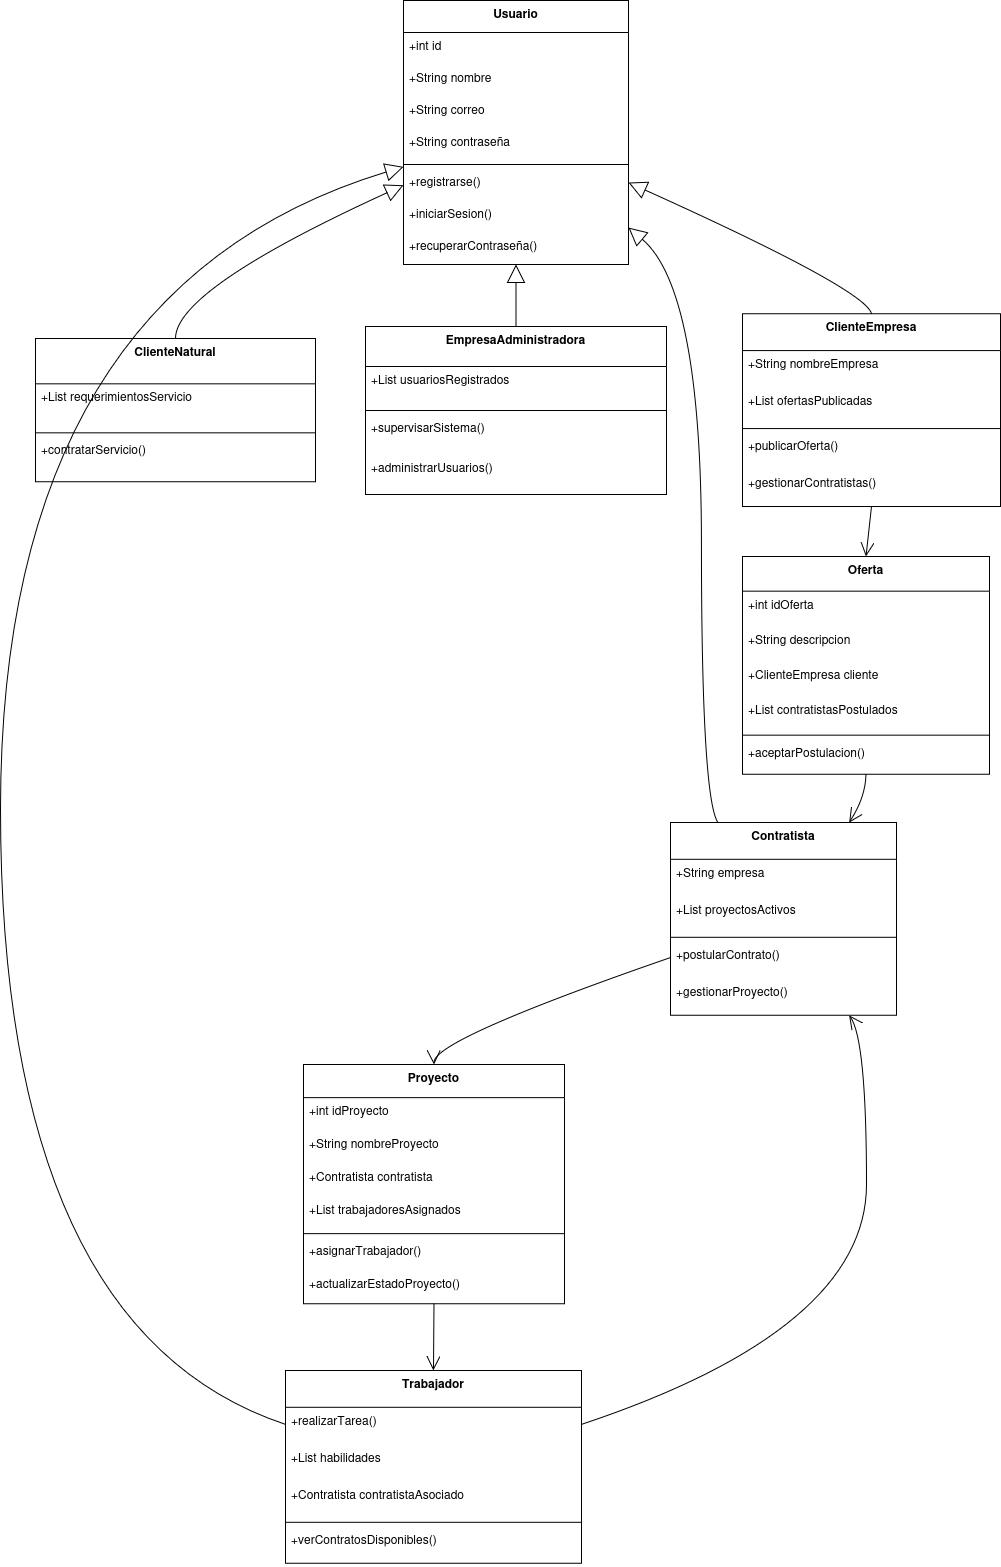

The diagram above was exported from draw.io. Its source (the exported page's mxGraphModel, read from the mxfile embedded in the PNG):
<mxGraphModel dx="1947" dy="440" grid="1" gridSize="10" guides="1" tooltips="1" connect="1" arrows="1" fold="1" page="1" pageScale="1" pageWidth="827" pageHeight="1169" math="0" shadow="0">
  <root>
    <mxCell id="0" />
    <mxCell id="1" parent="0" />
    <mxCell id="pZPKAWJOipEVXOoFmSp6-1" value="Usuario" style="swimlane;fontStyle=1;align=center;verticalAlign=top;childLayout=stackLayout;horizontal=1;startSize=32;horizontalStack=0;resizeParent=1;resizeParentMax=0;resizeLast=0;collapsible=0;marginBottom=0;" parent="1" vertex="1">
      <mxGeometry x="383" y="20" width="225" height="264" as="geometry" />
    </mxCell>
    <mxCell id="pZPKAWJOipEVXOoFmSp6-2" value="+int id" style="text;strokeColor=none;fillColor=none;align=left;verticalAlign=top;spacingLeft=4;spacingRight=4;overflow=hidden;rotatable=0;points=[[0,0.5],[1,0.5]];portConstraint=eastwest;" parent="pZPKAWJOipEVXOoFmSp6-1" vertex="1">
      <mxGeometry y="32" width="225" height="32" as="geometry" />
    </mxCell>
    <mxCell id="pZPKAWJOipEVXOoFmSp6-3" value="+String nombre" style="text;strokeColor=none;fillColor=none;align=left;verticalAlign=top;spacingLeft=4;spacingRight=4;overflow=hidden;rotatable=0;points=[[0,0.5],[1,0.5]];portConstraint=eastwest;" parent="pZPKAWJOipEVXOoFmSp6-1" vertex="1">
      <mxGeometry y="64" width="225" height="32" as="geometry" />
    </mxCell>
    <mxCell id="pZPKAWJOipEVXOoFmSp6-4" value="+String correo" style="text;strokeColor=none;fillColor=none;align=left;verticalAlign=top;spacingLeft=4;spacingRight=4;overflow=hidden;rotatable=0;points=[[0,0.5],[1,0.5]];portConstraint=eastwest;" parent="pZPKAWJOipEVXOoFmSp6-1" vertex="1">
      <mxGeometry y="96" width="225" height="32" as="geometry" />
    </mxCell>
    <mxCell id="pZPKAWJOipEVXOoFmSp6-5" value="+String contraseña" style="text;strokeColor=none;fillColor=none;align=left;verticalAlign=top;spacingLeft=4;spacingRight=4;overflow=hidden;rotatable=0;points=[[0,0.5],[1,0.5]];portConstraint=eastwest;" parent="pZPKAWJOipEVXOoFmSp6-1" vertex="1">
      <mxGeometry y="128" width="225" height="32" as="geometry" />
    </mxCell>
    <mxCell id="pZPKAWJOipEVXOoFmSp6-6" style="line;strokeWidth=1;fillColor=none;align=left;verticalAlign=middle;spacingTop=-1;spacingLeft=3;spacingRight=3;rotatable=0;labelPosition=right;points=[];portConstraint=eastwest;strokeColor=inherit;" parent="pZPKAWJOipEVXOoFmSp6-1" vertex="1">
      <mxGeometry y="160" width="225" height="8" as="geometry" />
    </mxCell>
    <mxCell id="pZPKAWJOipEVXOoFmSp6-7" value="+registrarse()" style="text;strokeColor=none;fillColor=none;align=left;verticalAlign=top;spacingLeft=4;spacingRight=4;overflow=hidden;rotatable=0;points=[[0,0.5],[1,0.5]];portConstraint=eastwest;" parent="pZPKAWJOipEVXOoFmSp6-1" vertex="1">
      <mxGeometry y="168" width="225" height="32" as="geometry" />
    </mxCell>
    <mxCell id="pZPKAWJOipEVXOoFmSp6-8" value="+iniciarSesion()" style="text;strokeColor=none;fillColor=none;align=left;verticalAlign=top;spacingLeft=4;spacingRight=4;overflow=hidden;rotatable=0;points=[[0,0.5],[1,0.5]];portConstraint=eastwest;" parent="pZPKAWJOipEVXOoFmSp6-1" vertex="1">
      <mxGeometry y="200" width="225" height="32" as="geometry" />
    </mxCell>
    <mxCell id="pZPKAWJOipEVXOoFmSp6-9" value="+recuperarContraseña()" style="text;strokeColor=none;fillColor=none;align=left;verticalAlign=top;spacingLeft=4;spacingRight=4;overflow=hidden;rotatable=0;points=[[0,0.5],[1,0.5]];portConstraint=eastwest;" parent="pZPKAWJOipEVXOoFmSp6-1" vertex="1">
      <mxGeometry y="232" width="225" height="32" as="geometry" />
    </mxCell>
    <mxCell id="pZPKAWJOipEVXOoFmSp6-10" value="Contratista" style="swimlane;fontStyle=1;align=center;verticalAlign=top;childLayout=stackLayout;horizontal=1;startSize=36.8;horizontalStack=0;resizeParent=1;resizeParentMax=0;resizeLast=0;collapsible=0;marginBottom=0;" parent="1" vertex="1">
      <mxGeometry x="650" y="842" width="226" height="192.8" as="geometry" />
    </mxCell>
    <mxCell id="pZPKAWJOipEVXOoFmSp6-11" value="+String empresa" style="text;strokeColor=none;fillColor=none;align=left;verticalAlign=top;spacingLeft=4;spacingRight=4;overflow=hidden;rotatable=0;points=[[0,0.5],[1,0.5]];portConstraint=eastwest;" parent="pZPKAWJOipEVXOoFmSp6-10" vertex="1">
      <mxGeometry y="36.8" width="226" height="37" as="geometry" />
    </mxCell>
    <mxCell id="pZPKAWJOipEVXOoFmSp6-12" value="+List proyectosActivos" style="text;strokeColor=none;fillColor=none;align=left;verticalAlign=top;spacingLeft=4;spacingRight=4;overflow=hidden;rotatable=0;points=[[0,0.5],[1,0.5]];portConstraint=eastwest;" parent="pZPKAWJOipEVXOoFmSp6-10" vertex="1">
      <mxGeometry y="73.8" width="226" height="37" as="geometry" />
    </mxCell>
    <mxCell id="pZPKAWJOipEVXOoFmSp6-13" style="line;strokeWidth=1;fillColor=none;align=left;verticalAlign=middle;spacingTop=-1;spacingLeft=3;spacingRight=3;rotatable=0;labelPosition=right;points=[];portConstraint=eastwest;strokeColor=inherit;" parent="pZPKAWJOipEVXOoFmSp6-10" vertex="1">
      <mxGeometry y="110.8" width="226" height="8" as="geometry" />
    </mxCell>
    <mxCell id="pZPKAWJOipEVXOoFmSp6-14" value="+postularContrato()" style="text;strokeColor=none;fillColor=none;align=left;verticalAlign=top;spacingLeft=4;spacingRight=4;overflow=hidden;rotatable=0;points=[[0,0.5],[1,0.5]];portConstraint=eastwest;" parent="pZPKAWJOipEVXOoFmSp6-10" vertex="1">
      <mxGeometry y="118.8" width="226" height="37" as="geometry" />
    </mxCell>
    <mxCell id="pZPKAWJOipEVXOoFmSp6-15" value="+gestionarProyecto()" style="text;strokeColor=none;fillColor=none;align=left;verticalAlign=top;spacingLeft=4;spacingRight=4;overflow=hidden;rotatable=0;points=[[0,0.5],[1,0.5]];portConstraint=eastwest;" parent="pZPKAWJOipEVXOoFmSp6-10" vertex="1">
      <mxGeometry y="155.8" width="226" height="37" as="geometry" />
    </mxCell>
    <mxCell id="pZPKAWJOipEVXOoFmSp6-16" value="Trabajador" style="swimlane;fontStyle=1;align=center;verticalAlign=top;childLayout=stackLayout;horizontal=1;startSize=36.8;horizontalStack=0;resizeParent=1;resizeParentMax=0;resizeLast=0;collapsible=0;marginBottom=0;" parent="1" vertex="1">
      <mxGeometry x="265" y="1390" width="296" height="192.8" as="geometry" />
    </mxCell>
    <mxCell id="pZPKAWJOipEVXOoFmSp6-20" value="+realizarTarea()" style="text;strokeColor=none;fillColor=none;align=left;verticalAlign=top;spacingLeft=4;spacingRight=4;overflow=hidden;rotatable=0;points=[[0,0.5],[1,0.5]];portConstraint=eastwest;" parent="pZPKAWJOipEVXOoFmSp6-16" vertex="1">
      <mxGeometry y="36.8" width="296" height="37" as="geometry" />
    </mxCell>
    <mxCell id="pZPKAWJOipEVXOoFmSp6-17" value="+List habilidades" style="text;strokeColor=none;fillColor=none;align=left;verticalAlign=top;spacingLeft=4;spacingRight=4;overflow=hidden;rotatable=0;points=[[0,0.5],[1,0.5]];portConstraint=eastwest;" parent="pZPKAWJOipEVXOoFmSp6-16" vertex="1">
      <mxGeometry y="73.8" width="296" height="37" as="geometry" />
    </mxCell>
    <mxCell id="pZPKAWJOipEVXOoFmSp6-18" value="+Contratista contratistaAsociado" style="text;strokeColor=none;fillColor=none;align=left;verticalAlign=top;spacingLeft=4;spacingRight=4;overflow=hidden;rotatable=0;points=[[0,0.5],[1,0.5]];portConstraint=eastwest;" parent="pZPKAWJOipEVXOoFmSp6-16" vertex="1">
      <mxGeometry y="110.8" width="296" height="37" as="geometry" />
    </mxCell>
    <mxCell id="pZPKAWJOipEVXOoFmSp6-19" style="line;strokeWidth=1;fillColor=none;align=left;verticalAlign=middle;spacingTop=-1;spacingLeft=3;spacingRight=3;rotatable=0;labelPosition=right;points=[];portConstraint=eastwest;strokeColor=inherit;" parent="pZPKAWJOipEVXOoFmSp6-16" vertex="1">
      <mxGeometry y="147.8" width="296" height="8" as="geometry" />
    </mxCell>
    <mxCell id="pZPKAWJOipEVXOoFmSp6-21" value="+verContratosDisponibles()" style="text;strokeColor=none;fillColor=none;align=left;verticalAlign=top;spacingLeft=4;spacingRight=4;overflow=hidden;rotatable=0;points=[[0,0.5],[1,0.5]];portConstraint=eastwest;" parent="pZPKAWJOipEVXOoFmSp6-16" vertex="1">
      <mxGeometry y="155.8" width="296" height="37" as="geometry" />
    </mxCell>
    <mxCell id="pZPKAWJOipEVXOoFmSp6-22" value="ClienteEmpresa" style="swimlane;fontStyle=1;align=center;verticalAlign=top;childLayout=stackLayout;horizontal=1;startSize=36.8;horizontalStack=0;resizeParent=1;resizeParentMax=0;resizeLast=0;collapsible=0;marginBottom=0;" parent="1" vertex="1">
      <mxGeometry x="722" y="333.27" width="258" height="192.8" as="geometry" />
    </mxCell>
    <mxCell id="pZPKAWJOipEVXOoFmSp6-23" value="+String nombreEmpresa" style="text;strokeColor=none;fillColor=none;align=left;verticalAlign=top;spacingLeft=4;spacingRight=4;overflow=hidden;rotatable=0;points=[[0,0.5],[1,0.5]];portConstraint=eastwest;" parent="pZPKAWJOipEVXOoFmSp6-22" vertex="1">
      <mxGeometry y="36.8" width="258" height="37" as="geometry" />
    </mxCell>
    <mxCell id="pZPKAWJOipEVXOoFmSp6-24" value="+List ofertasPublicadas" style="text;strokeColor=none;fillColor=none;align=left;verticalAlign=top;spacingLeft=4;spacingRight=4;overflow=hidden;rotatable=0;points=[[0,0.5],[1,0.5]];portConstraint=eastwest;" parent="pZPKAWJOipEVXOoFmSp6-22" vertex="1">
      <mxGeometry y="73.8" width="258" height="37" as="geometry" />
    </mxCell>
    <mxCell id="pZPKAWJOipEVXOoFmSp6-25" style="line;strokeWidth=1;fillColor=none;align=left;verticalAlign=middle;spacingTop=-1;spacingLeft=3;spacingRight=3;rotatable=0;labelPosition=right;points=[];portConstraint=eastwest;strokeColor=inherit;" parent="pZPKAWJOipEVXOoFmSp6-22" vertex="1">
      <mxGeometry y="110.8" width="258" height="8" as="geometry" />
    </mxCell>
    <mxCell id="pZPKAWJOipEVXOoFmSp6-26" value="+publicarOferta()" style="text;strokeColor=none;fillColor=none;align=left;verticalAlign=top;spacingLeft=4;spacingRight=4;overflow=hidden;rotatable=0;points=[[0,0.5],[1,0.5]];portConstraint=eastwest;" parent="pZPKAWJOipEVXOoFmSp6-22" vertex="1">
      <mxGeometry y="118.8" width="258" height="37" as="geometry" />
    </mxCell>
    <mxCell id="pZPKAWJOipEVXOoFmSp6-27" value="+gestionarContratistas()" style="text;strokeColor=none;fillColor=none;align=left;verticalAlign=top;spacingLeft=4;spacingRight=4;overflow=hidden;rotatable=0;points=[[0,0.5],[1,0.5]];portConstraint=eastwest;" parent="pZPKAWJOipEVXOoFmSp6-22" vertex="1">
      <mxGeometry y="155.8" width="258" height="37" as="geometry" />
    </mxCell>
    <mxCell id="pZPKAWJOipEVXOoFmSp6-28" value="ClienteNatural" style="swimlane;fontStyle=1;align=center;verticalAlign=top;childLayout=stackLayout;horizontal=1;startSize=45.333333333333336;horizontalStack=0;resizeParent=1;resizeParentMax=0;resizeLast=0;collapsible=0;marginBottom=0;" parent="1" vertex="1">
      <mxGeometry x="15" y="358" width="280" height="143.33333333333334" as="geometry" />
    </mxCell>
    <mxCell id="pZPKAWJOipEVXOoFmSp6-29" value="+List requerimientosServicio" style="text;strokeColor=none;fillColor=none;align=left;verticalAlign=top;spacingLeft=4;spacingRight=4;overflow=hidden;rotatable=0;points=[[0,0.5],[1,0.5]];portConstraint=eastwest;" parent="pZPKAWJOipEVXOoFmSp6-28" vertex="1">
      <mxGeometry y="45.333333333333336" width="280" height="45" as="geometry" />
    </mxCell>
    <mxCell id="pZPKAWJOipEVXOoFmSp6-30" style="line;strokeWidth=1;fillColor=none;align=left;verticalAlign=middle;spacingTop=-1;spacingLeft=3;spacingRight=3;rotatable=0;labelPosition=right;points=[];portConstraint=eastwest;strokeColor=inherit;" parent="pZPKAWJOipEVXOoFmSp6-28" vertex="1">
      <mxGeometry y="90.33333333333334" width="280" height="8" as="geometry" />
    </mxCell>
    <mxCell id="pZPKAWJOipEVXOoFmSp6-31" value="+contratarServicio()" style="text;strokeColor=none;fillColor=none;align=left;verticalAlign=top;spacingLeft=4;spacingRight=4;overflow=hidden;rotatable=0;points=[[0,0.5],[1,0.5]];portConstraint=eastwest;" parent="pZPKAWJOipEVXOoFmSp6-28" vertex="1">
      <mxGeometry y="98.33333333333334" width="280" height="45" as="geometry" />
    </mxCell>
    <mxCell id="pZPKAWJOipEVXOoFmSp6-32" value="EmpresaAdministradora" style="swimlane;fontStyle=1;align=center;verticalAlign=top;childLayout=stackLayout;horizontal=1;startSize=40;horizontalStack=0;resizeParent=1;resizeParentMax=0;resizeLast=0;collapsible=0;marginBottom=0;" parent="1" vertex="1">
      <mxGeometry x="345" y="346" width="301" height="168" as="geometry" />
    </mxCell>
    <mxCell id="pZPKAWJOipEVXOoFmSp6-33" value="+List usuariosRegistrados" style="text;strokeColor=none;fillColor=none;align=left;verticalAlign=top;spacingLeft=4;spacingRight=4;overflow=hidden;rotatable=0;points=[[0,0.5],[1,0.5]];portConstraint=eastwest;" parent="pZPKAWJOipEVXOoFmSp6-32" vertex="1">
      <mxGeometry y="40" width="301" height="40" as="geometry" />
    </mxCell>
    <mxCell id="pZPKAWJOipEVXOoFmSp6-34" style="line;strokeWidth=1;fillColor=none;align=left;verticalAlign=middle;spacingTop=-1;spacingLeft=3;spacingRight=3;rotatable=0;labelPosition=right;points=[];portConstraint=eastwest;strokeColor=inherit;" parent="pZPKAWJOipEVXOoFmSp6-32" vertex="1">
      <mxGeometry y="80" width="301" height="8" as="geometry" />
    </mxCell>
    <mxCell id="pZPKAWJOipEVXOoFmSp6-35" value="+supervisarSistema()" style="text;strokeColor=none;fillColor=none;align=left;verticalAlign=top;spacingLeft=4;spacingRight=4;overflow=hidden;rotatable=0;points=[[0,0.5],[1,0.5]];portConstraint=eastwest;" parent="pZPKAWJOipEVXOoFmSp6-32" vertex="1">
      <mxGeometry y="88" width="301" height="40" as="geometry" />
    </mxCell>
    <mxCell id="pZPKAWJOipEVXOoFmSp6-36" value="+administrarUsuarios()" style="text;strokeColor=none;fillColor=none;align=left;verticalAlign=top;spacingLeft=4;spacingRight=4;overflow=hidden;rotatable=0;points=[[0,0.5],[1,0.5]];portConstraint=eastwest;" parent="pZPKAWJOipEVXOoFmSp6-32" vertex="1">
      <mxGeometry y="128" width="301" height="40" as="geometry" />
    </mxCell>
    <mxCell id="pZPKAWJOipEVXOoFmSp6-37" value="Proyecto" style="swimlane;fontStyle=1;align=center;verticalAlign=top;childLayout=stackLayout;horizontal=1;startSize=33.142857142857146;horizontalStack=0;resizeParent=1;resizeParentMax=0;resizeLast=0;collapsible=0;marginBottom=0;" parent="1" vertex="1">
      <mxGeometry x="283" y="1084" width="261" height="239.14285714285714" as="geometry" />
    </mxCell>
    <mxCell id="pZPKAWJOipEVXOoFmSp6-38" value="+int idProyecto" style="text;strokeColor=none;fillColor=none;align=left;verticalAlign=top;spacingLeft=4;spacingRight=4;overflow=hidden;rotatable=0;points=[[0,0.5],[1,0.5]];portConstraint=eastwest;" parent="pZPKAWJOipEVXOoFmSp6-37" vertex="1">
      <mxGeometry y="33.142857142857146" width="261" height="33" as="geometry" />
    </mxCell>
    <mxCell id="pZPKAWJOipEVXOoFmSp6-39" value="+String nombreProyecto" style="text;strokeColor=none;fillColor=none;align=left;verticalAlign=top;spacingLeft=4;spacingRight=4;overflow=hidden;rotatable=0;points=[[0,0.5],[1,0.5]];portConstraint=eastwest;" parent="pZPKAWJOipEVXOoFmSp6-37" vertex="1">
      <mxGeometry y="66.14285714285714" width="261" height="33" as="geometry" />
    </mxCell>
    <mxCell id="pZPKAWJOipEVXOoFmSp6-40" value="+Contratista contratista" style="text;strokeColor=none;fillColor=none;align=left;verticalAlign=top;spacingLeft=4;spacingRight=4;overflow=hidden;rotatable=0;points=[[0,0.5],[1,0.5]];portConstraint=eastwest;" parent="pZPKAWJOipEVXOoFmSp6-37" vertex="1">
      <mxGeometry y="99.14285714285714" width="261" height="33" as="geometry" />
    </mxCell>
    <mxCell id="pZPKAWJOipEVXOoFmSp6-41" value="+List trabajadoresAsignados" style="text;strokeColor=none;fillColor=none;align=left;verticalAlign=top;spacingLeft=4;spacingRight=4;overflow=hidden;rotatable=0;points=[[0,0.5],[1,0.5]];portConstraint=eastwest;" parent="pZPKAWJOipEVXOoFmSp6-37" vertex="1">
      <mxGeometry y="132.14285714285714" width="261" height="33" as="geometry" />
    </mxCell>
    <mxCell id="pZPKAWJOipEVXOoFmSp6-42" style="line;strokeWidth=1;fillColor=none;align=left;verticalAlign=middle;spacingTop=-1;spacingLeft=3;spacingRight=3;rotatable=0;labelPosition=right;points=[];portConstraint=eastwest;strokeColor=inherit;" parent="pZPKAWJOipEVXOoFmSp6-37" vertex="1">
      <mxGeometry y="165.14285714285714" width="261" height="8" as="geometry" />
    </mxCell>
    <mxCell id="pZPKAWJOipEVXOoFmSp6-43" value="+asignarTrabajador()" style="text;strokeColor=none;fillColor=none;align=left;verticalAlign=top;spacingLeft=4;spacingRight=4;overflow=hidden;rotatable=0;points=[[0,0.5],[1,0.5]];portConstraint=eastwest;" parent="pZPKAWJOipEVXOoFmSp6-37" vertex="1">
      <mxGeometry y="173.14285714285714" width="261" height="33" as="geometry" />
    </mxCell>
    <mxCell id="pZPKAWJOipEVXOoFmSp6-44" value="+actualizarEstadoProyecto()" style="text;strokeColor=none;fillColor=none;align=left;verticalAlign=top;spacingLeft=4;spacingRight=4;overflow=hidden;rotatable=0;points=[[0,0.5],[1,0.5]];portConstraint=eastwest;" parent="pZPKAWJOipEVXOoFmSp6-37" vertex="1">
      <mxGeometry y="206.14285714285714" width="261" height="33" as="geometry" />
    </mxCell>
    <mxCell id="pZPKAWJOipEVXOoFmSp6-45" value="Oferta" style="swimlane;fontStyle=1;align=center;verticalAlign=top;childLayout=stackLayout;horizontal=1;startSize=34.666666666666664;horizontalStack=0;resizeParent=1;resizeParentMax=0;resizeLast=0;collapsible=0;marginBottom=0;" parent="1" vertex="1">
      <mxGeometry x="722" y="576" width="247" height="217.66666666666666" as="geometry" />
    </mxCell>
    <mxCell id="pZPKAWJOipEVXOoFmSp6-46" value="+int idOferta" style="text;strokeColor=none;fillColor=none;align=left;verticalAlign=top;spacingLeft=4;spacingRight=4;overflow=hidden;rotatable=0;points=[[0,0.5],[1,0.5]];portConstraint=eastwest;" parent="pZPKAWJOipEVXOoFmSp6-45" vertex="1">
      <mxGeometry y="34.666666666666664" width="247" height="35" as="geometry" />
    </mxCell>
    <mxCell id="pZPKAWJOipEVXOoFmSp6-47" value="+String descripcion" style="text;strokeColor=none;fillColor=none;align=left;verticalAlign=top;spacingLeft=4;spacingRight=4;overflow=hidden;rotatable=0;points=[[0,0.5],[1,0.5]];portConstraint=eastwest;" parent="pZPKAWJOipEVXOoFmSp6-45" vertex="1">
      <mxGeometry y="69.66666666666666" width="247" height="35" as="geometry" />
    </mxCell>
    <mxCell id="pZPKAWJOipEVXOoFmSp6-48" value="+ClienteEmpresa cliente" style="text;strokeColor=none;fillColor=none;align=left;verticalAlign=top;spacingLeft=4;spacingRight=4;overflow=hidden;rotatable=0;points=[[0,0.5],[1,0.5]];portConstraint=eastwest;" parent="pZPKAWJOipEVXOoFmSp6-45" vertex="1">
      <mxGeometry y="104.66666666666666" width="247" height="35" as="geometry" />
    </mxCell>
    <mxCell id="pZPKAWJOipEVXOoFmSp6-49" value="+List contratistasPostulados" style="text;strokeColor=none;fillColor=none;align=left;verticalAlign=top;spacingLeft=4;spacingRight=4;overflow=hidden;rotatable=0;points=[[0,0.5],[1,0.5]];portConstraint=eastwest;" parent="pZPKAWJOipEVXOoFmSp6-45" vertex="1">
      <mxGeometry y="139.66666666666666" width="247" height="35" as="geometry" />
    </mxCell>
    <mxCell id="pZPKAWJOipEVXOoFmSp6-50" style="line;strokeWidth=1;fillColor=none;align=left;verticalAlign=middle;spacingTop=-1;spacingLeft=3;spacingRight=3;rotatable=0;labelPosition=right;points=[];portConstraint=eastwest;strokeColor=inherit;" parent="pZPKAWJOipEVXOoFmSp6-45" vertex="1">
      <mxGeometry y="174.66666666666666" width="247" height="8" as="geometry" />
    </mxCell>
    <mxCell id="pZPKAWJOipEVXOoFmSp6-51" value="+aceptarPostulacion()" style="text;strokeColor=none;fillColor=none;align=left;verticalAlign=top;spacingLeft=4;spacingRight=4;overflow=hidden;rotatable=0;points=[[0,0.5],[1,0.5]];portConstraint=eastwest;" parent="pZPKAWJOipEVXOoFmSp6-45" vertex="1">
      <mxGeometry y="182.66666666666666" width="247" height="35" as="geometry" />
    </mxCell>
    <mxCell id="pZPKAWJOipEVXOoFmSp6-52" value="" style="curved=1;startArrow=block;startSize=16;startFill=0;endArrow=none;exitX=1;exitY=0.86;entryX=0.21;entryY=0;rounded=0;" parent="1" source="pZPKAWJOipEVXOoFmSp6-1" target="pZPKAWJOipEVXOoFmSp6-10" edge="1">
      <mxGeometry relative="1" as="geometry">
        <Array as="points">
          <mxPoint x="681" y="309" />
          <mxPoint x="681" y="817" />
        </Array>
      </mxGeometry>
    </mxCell>
    <mxCell id="pZPKAWJOipEVXOoFmSp6-53" value="" style="curved=1;startArrow=block;startSize=16;startFill=0;endArrow=none;exitX=0;exitY=0.63;entryX=0;entryY=0.28;rounded=0;" parent="1" source="pZPKAWJOipEVXOoFmSp6-1" target="pZPKAWJOipEVXOoFmSp6-16" edge="1">
      <mxGeometry relative="1" as="geometry">
        <Array as="points">
          <mxPoint x="-20" y="309" />
          <mxPoint x="-20" y="1349" />
        </Array>
      </mxGeometry>
    </mxCell>
    <mxCell id="pZPKAWJOipEVXOoFmSp6-54" value="" style="curved=1;startArrow=block;startSize=16;startFill=0;endArrow=none;exitX=1;exitY=0.69;entryX=0.5;entryY=0;rounded=0;" parent="1" source="pZPKAWJOipEVXOoFmSp6-1" target="pZPKAWJOipEVXOoFmSp6-22" edge="1">
      <mxGeometry relative="1" as="geometry">
        <Array as="points">
          <mxPoint x="845" y="309" />
        </Array>
      </mxGeometry>
    </mxCell>
    <mxCell id="pZPKAWJOipEVXOoFmSp6-55" value="" style="curved=1;startArrow=block;startSize=16;startFill=0;endArrow=none;exitX=0;exitY=0.7;entryX=0.5;entryY=0;rounded=0;" parent="1" source="pZPKAWJOipEVXOoFmSp6-1" target="pZPKAWJOipEVXOoFmSp6-28" edge="1">
      <mxGeometry relative="1" as="geometry">
        <Array as="points">
          <mxPoint x="155" y="309" />
        </Array>
      </mxGeometry>
    </mxCell>
    <mxCell id="pZPKAWJOipEVXOoFmSp6-56" value="" style="curved=1;startArrow=block;startSize=16;startFill=0;endArrow=none;exitX=0.5;exitY=1;entryX=0.5;entryY=0;rounded=0;" parent="1" source="pZPKAWJOipEVXOoFmSp6-1" target="pZPKAWJOipEVXOoFmSp6-32" edge="1">
      <mxGeometry relative="1" as="geometry">
        <Array as="points" />
      </mxGeometry>
    </mxCell>
    <mxCell id="pZPKAWJOipEVXOoFmSp6-57" value="" style="curved=1;startArrow=none;endArrow=open;endSize=12;exitX=0;exitY=0.7;entryX=0.5;entryY=0;rounded=0;" parent="1" source="pZPKAWJOipEVXOoFmSp6-10" target="pZPKAWJOipEVXOoFmSp6-37" edge="1">
      <mxGeometry relative="1" as="geometry">
        <Array as="points">
          <mxPoint x="413" y="1059" />
        </Array>
      </mxGeometry>
    </mxCell>
    <mxCell id="pZPKAWJOipEVXOoFmSp6-58" value="" style="curved=1;startArrow=none;endArrow=open;endSize=12;exitX=1;exitY=0.28;entryX=0.79;entryY=1;rounded=0;" parent="1" source="pZPKAWJOipEVXOoFmSp6-16" target="pZPKAWJOipEVXOoFmSp6-10" edge="1">
      <mxGeometry relative="1" as="geometry">
        <Array as="points">
          <mxPoint x="846" y="1349" />
          <mxPoint x="846" y="1059" />
        </Array>
      </mxGeometry>
    </mxCell>
    <mxCell id="pZPKAWJOipEVXOoFmSp6-59" value="" style="curved=1;startArrow=none;endArrow=open;endSize=12;exitX=0.5;exitY=1;entryX=0.5;entryY=0;rounded=0;" parent="1" source="pZPKAWJOipEVXOoFmSp6-22" target="pZPKAWJOipEVXOoFmSp6-45" edge="1">
      <mxGeometry relative="1" as="geometry">
        <Array as="points" />
      </mxGeometry>
    </mxCell>
    <mxCell id="pZPKAWJOipEVXOoFmSp6-60" value="" style="curved=1;startArrow=none;endArrow=open;endSize=12;exitX=0.5;exitY=1;entryX=0.5;entryY=0;rounded=0;" parent="1" source="pZPKAWJOipEVXOoFmSp6-37" target="pZPKAWJOipEVXOoFmSp6-16" edge="1">
      <mxGeometry relative="1" as="geometry">
        <Array as="points" />
      </mxGeometry>
    </mxCell>
    <mxCell id="pZPKAWJOipEVXOoFmSp6-61" value="" style="curved=1;startArrow=none;endArrow=open;endSize=12;exitX=0.5;exitY=1;entryX=0.79;entryY=0;rounded=0;" parent="1" source="pZPKAWJOipEVXOoFmSp6-45" target="pZPKAWJOipEVXOoFmSp6-10" edge="1">
      <mxGeometry relative="1" as="geometry">
        <Array as="points">
          <mxPoint x="845" y="817" />
        </Array>
      </mxGeometry>
    </mxCell>
  </root>
</mxGraphModel>